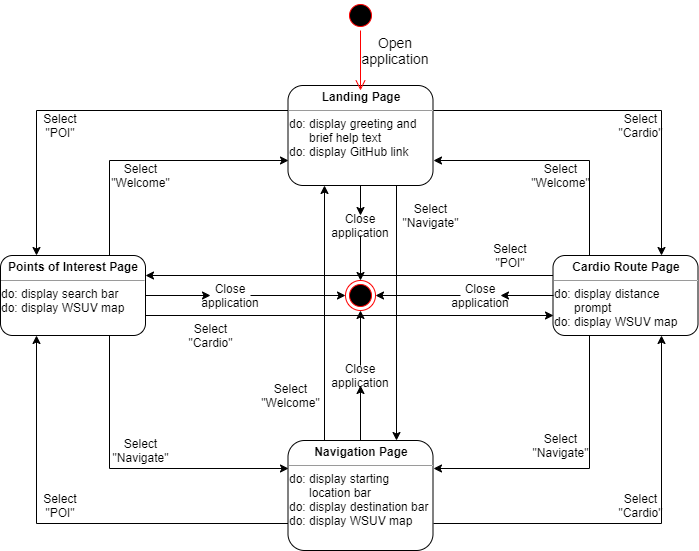

The diagram above was exported from draw.io. Its source (the exported page's mxGraphModel, read from the mxfile embedded in the PNG):
<mxGraphModel dx="1088" dy="568" grid="1" gridSize="10" guides="1" tooltips="1" connect="1" arrows="1" fold="1" page="1" pageScale="1" pageWidth="1100" pageHeight="850" background="#ffffff" math="0" shadow="0">
  <root>
    <mxCell id="0" />
    <mxCell id="1" parent="0" />
    <mxCell id="Tgtbhy3Xbaf_tTuFXiYS-10" value="&lt;font style=&quot;font-size: 14px&quot;&gt;Open application&lt;br&gt;&lt;br&gt;&lt;/font&gt;" style="text;html=1;strokeColor=none;fillColor=none;align=center;verticalAlign=middle;whiteSpace=wrap;rounded=0;" parent="1" vertex="1">
      <mxGeometry x="555" y="72.5" width="40" height="20" as="geometry" />
    </mxCell>
    <mxCell id="Tgtbhy3Xbaf_tTuFXiYS-30" style="edgeStyle=orthogonalEdgeStyle;rounded=0;orthogonalLoop=1;jettySize=auto;html=1;exitX=0.75;exitY=1;exitDx=0;exitDy=0;entryX=0.75;entryY=0;entryDx=0;entryDy=0;" parent="1" source="Tgtbhy3Xbaf_tTuFXiYS-13" target="Tgtbhy3Xbaf_tTuFXiYS-16" edge="1">
      <mxGeometry relative="1" as="geometry" />
    </mxCell>
    <mxCell id="Tgtbhy3Xbaf_tTuFXiYS-32" style="edgeStyle=orthogonalEdgeStyle;rounded=0;orthogonalLoop=1;jettySize=auto;html=1;exitX=0;exitY=0.25;exitDx=0;exitDy=0;entryX=0.25;entryY=0;entryDx=0;entryDy=0;" parent="1" source="Tgtbhy3Xbaf_tTuFXiYS-13" target="Tgtbhy3Xbaf_tTuFXiYS-15" edge="1">
      <mxGeometry relative="1" as="geometry" />
    </mxCell>
    <mxCell id="Tgtbhy3Xbaf_tTuFXiYS-34" style="edgeStyle=orthogonalEdgeStyle;rounded=0;orthogonalLoop=1;jettySize=auto;html=1;exitX=1;exitY=0.25;exitDx=0;exitDy=0;entryX=0.75;entryY=0;entryDx=0;entryDy=0;" parent="1" source="Tgtbhy3Xbaf_tTuFXiYS-13" target="Tgtbhy3Xbaf_tTuFXiYS-17" edge="1">
      <mxGeometry relative="1" as="geometry" />
    </mxCell>
    <mxCell id="Tgtbhy3Xbaf_tTuFXiYS-63" style="edgeStyle=orthogonalEdgeStyle;rounded=0;orthogonalLoop=1;jettySize=auto;html=1;exitX=0.5;exitY=1;exitDx=0;exitDy=0;entryX=0.5;entryY=0;entryDx=0;entryDy=0;" parent="1" source="Tgtbhy3Xbaf_tTuFXiYS-67" target="Tgtbhy3Xbaf_tTuFXiYS-61" edge="1">
      <mxGeometry relative="1" as="geometry" />
    </mxCell>
    <mxCell id="Tgtbhy3Xbaf_tTuFXiYS-13" value="&lt;p style=&quot;margin: 0px ; margin-top: 4px ; text-align: center&quot;&gt;&lt;b&gt;Landing Page&lt;/b&gt;&lt;/p&gt;&lt;hr size=&quot;1&quot;&gt;&lt;div style=&quot;height: 2px&quot;&gt;do: display greeting and&lt;br&gt;&amp;nbsp; &amp;nbsp; &amp;nbsp; brief help text&lt;br&gt;do: display GitHub link&lt;br&gt;&lt;br&gt;&lt;/div&gt;" style="verticalAlign=top;align=left;overflow=fill;fontSize=12;fontFamily=Helvetica;html=1;fillColor=#FFFFFF;rounded=1;" parent="1" vertex="1">
      <mxGeometry x="467.5" y="110" width="145" height="100" as="geometry" />
    </mxCell>
    <mxCell id="Tgtbhy3Xbaf_tTuFXiYS-28" style="edgeStyle=orthogonalEdgeStyle;rounded=0;orthogonalLoop=1;jettySize=auto;html=1;exitX=1;exitY=0.75;exitDx=0;exitDy=0;entryX=0;entryY=0.75;entryDx=0;entryDy=0;" parent="1" source="Tgtbhy3Xbaf_tTuFXiYS-15" target="Tgtbhy3Xbaf_tTuFXiYS-17" edge="1">
      <mxGeometry relative="1" as="geometry" />
    </mxCell>
    <mxCell id="Tgtbhy3Xbaf_tTuFXiYS-31" style="edgeStyle=orthogonalEdgeStyle;rounded=0;orthogonalLoop=1;jettySize=auto;html=1;exitX=0.75;exitY=0;exitDx=0;exitDy=0;entryX=0;entryY=0.75;entryDx=0;entryDy=0;" parent="1" source="Tgtbhy3Xbaf_tTuFXiYS-15" target="Tgtbhy3Xbaf_tTuFXiYS-13" edge="1">
      <mxGeometry relative="1" as="geometry" />
    </mxCell>
    <mxCell id="Tgtbhy3Xbaf_tTuFXiYS-35" style="edgeStyle=orthogonalEdgeStyle;rounded=0;orthogonalLoop=1;jettySize=auto;html=1;exitX=0.75;exitY=1;exitDx=0;exitDy=0;entryX=0;entryY=0.25;entryDx=0;entryDy=0;" parent="1" source="Tgtbhy3Xbaf_tTuFXiYS-15" target="Tgtbhy3Xbaf_tTuFXiYS-16" edge="1">
      <mxGeometry relative="1" as="geometry" />
    </mxCell>
    <mxCell id="Tgtbhy3Xbaf_tTuFXiYS-62" style="edgeStyle=orthogonalEdgeStyle;rounded=0;orthogonalLoop=1;jettySize=auto;html=1;exitX=1;exitY=0.5;exitDx=0;exitDy=0;entryX=0;entryY=0.5;entryDx=0;entryDy=0;" parent="1" source="Tgtbhy3Xbaf_tTuFXiYS-69" target="Tgtbhy3Xbaf_tTuFXiYS-61" edge="1">
      <mxGeometry relative="1" as="geometry" />
    </mxCell>
    <mxCell id="Tgtbhy3Xbaf_tTuFXiYS-15" value="&lt;p style=&quot;margin: 0px ; margin-top: 4px ; text-align: center&quot;&gt;&lt;b&gt;Points of Interest Page&lt;/b&gt;&lt;/p&gt;&lt;hr size=&quot;1&quot;&gt;&lt;div style=&quot;height: 2px&quot;&gt;do: display search bar&lt;br&gt;do: display WSUV map&lt;/div&gt;&lt;div style=&quot;height: 2px&quot;&gt;&lt;br&gt;&lt;/div&gt;" style="verticalAlign=top;align=left;overflow=fill;fontSize=12;fontFamily=Helvetica;html=1;fillColor=#FFFFFF;rounded=1;" parent="1" vertex="1">
      <mxGeometry x="180" y="280" width="145" height="80" as="geometry" />
    </mxCell>
    <mxCell id="Tgtbhy3Xbaf_tTuFXiYS-29" style="edgeStyle=orthogonalEdgeStyle;rounded=0;orthogonalLoop=1;jettySize=auto;html=1;exitX=0.25;exitY=0;exitDx=0;exitDy=0;entryX=0.25;entryY=1;entryDx=0;entryDy=0;" parent="1" source="Tgtbhy3Xbaf_tTuFXiYS-16" target="Tgtbhy3Xbaf_tTuFXiYS-13" edge="1">
      <mxGeometry relative="1" as="geometry" />
    </mxCell>
    <mxCell id="Tgtbhy3Xbaf_tTuFXiYS-36" style="edgeStyle=orthogonalEdgeStyle;rounded=0;orthogonalLoop=1;jettySize=auto;html=1;exitX=0;exitY=0.75;exitDx=0;exitDy=0;entryX=0.25;entryY=1;entryDx=0;entryDy=0;" parent="1" source="Tgtbhy3Xbaf_tTuFXiYS-16" target="Tgtbhy3Xbaf_tTuFXiYS-15" edge="1">
      <mxGeometry relative="1" as="geometry" />
    </mxCell>
    <mxCell id="Tgtbhy3Xbaf_tTuFXiYS-38" style="edgeStyle=orthogonalEdgeStyle;rounded=0;orthogonalLoop=1;jettySize=auto;html=1;exitX=1;exitY=0.75;exitDx=0;exitDy=0;entryX=0.75;entryY=1;entryDx=0;entryDy=0;" parent="1" source="Tgtbhy3Xbaf_tTuFXiYS-16" target="Tgtbhy3Xbaf_tTuFXiYS-17" edge="1">
      <mxGeometry relative="1" as="geometry" />
    </mxCell>
    <mxCell id="Tgtbhy3Xbaf_tTuFXiYS-65" style="edgeStyle=orthogonalEdgeStyle;rounded=0;orthogonalLoop=1;jettySize=auto;html=1;exitX=0.5;exitY=0;exitDx=0;exitDy=0;entryX=0.5;entryY=1;entryDx=0;entryDy=0;" parent="1" source="Tgtbhy3Xbaf_tTuFXiYS-66" target="Tgtbhy3Xbaf_tTuFXiYS-61" edge="1">
      <mxGeometry relative="1" as="geometry" />
    </mxCell>
    <mxCell id="Tgtbhy3Xbaf_tTuFXiYS-16" value="&lt;p style=&quot;margin: 0px ; margin-top: 4px ; text-align: center&quot;&gt;&lt;b&gt;Navigation Page&lt;/b&gt;&lt;/p&gt;&lt;hr size=&quot;1&quot;&gt;&lt;div style=&quot;height: 2px&quot;&gt;do: display starting&lt;br&gt;&amp;nbsp; &amp;nbsp; &amp;nbsp; location bar&lt;br&gt;do: display destination bar&lt;br&gt;do: display WSUV map&lt;/div&gt;" style="verticalAlign=top;align=left;overflow=fill;fontSize=12;fontFamily=Helvetica;html=1;fillColor=#FFFFFF;rounded=1;" parent="1" vertex="1">
      <mxGeometry x="467.5" y="465" width="145" height="110" as="geometry" />
    </mxCell>
    <mxCell id="Tgtbhy3Xbaf_tTuFXiYS-26" style="edgeStyle=orthogonalEdgeStyle;rounded=0;orthogonalLoop=1;jettySize=auto;html=1;exitX=0;exitY=0.25;exitDx=0;exitDy=0;entryX=1;entryY=0.25;entryDx=0;entryDy=0;" parent="1" source="Tgtbhy3Xbaf_tTuFXiYS-17" target="Tgtbhy3Xbaf_tTuFXiYS-15" edge="1">
      <mxGeometry relative="1" as="geometry" />
    </mxCell>
    <mxCell id="Tgtbhy3Xbaf_tTuFXiYS-33" style="edgeStyle=orthogonalEdgeStyle;rounded=0;orthogonalLoop=1;jettySize=auto;html=1;exitX=0.25;exitY=0;exitDx=0;exitDy=0;entryX=1;entryY=0.75;entryDx=0;entryDy=0;" parent="1" source="Tgtbhy3Xbaf_tTuFXiYS-17" target="Tgtbhy3Xbaf_tTuFXiYS-13" edge="1">
      <mxGeometry relative="1" as="geometry" />
    </mxCell>
    <mxCell id="Tgtbhy3Xbaf_tTuFXiYS-37" style="edgeStyle=orthogonalEdgeStyle;rounded=0;orthogonalLoop=1;jettySize=auto;html=1;exitX=0.25;exitY=1;exitDx=0;exitDy=0;entryX=1;entryY=0.25;entryDx=0;entryDy=0;" parent="1" source="Tgtbhy3Xbaf_tTuFXiYS-17" target="Tgtbhy3Xbaf_tTuFXiYS-16" edge="1">
      <mxGeometry relative="1" as="geometry" />
    </mxCell>
    <mxCell id="Tgtbhy3Xbaf_tTuFXiYS-64" style="edgeStyle=orthogonalEdgeStyle;rounded=0;orthogonalLoop=1;jettySize=auto;html=1;exitX=0;exitY=0.5;exitDx=0;exitDy=0;entryX=1;entryY=0.5;entryDx=0;entryDy=0;" parent="1" source="Tgtbhy3Xbaf_tTuFXiYS-68" target="Tgtbhy3Xbaf_tTuFXiYS-61" edge="1">
      <mxGeometry relative="1" as="geometry" />
    </mxCell>
    <mxCell id="Tgtbhy3Xbaf_tTuFXiYS-17" value="&lt;p style=&quot;margin: 0px ; margin-top: 4px ; text-align: center&quot;&gt;&lt;b&gt;Cardio Route Page&lt;/b&gt;&lt;/p&gt;&lt;hr size=&quot;1&quot;&gt;&lt;div style=&quot;height: 2px&quot;&gt;do: display distance&lt;br&gt;&amp;nbsp; &amp;nbsp; &amp;nbsp; prompt&lt;br&gt;do: display WSUV map&lt;/div&gt;" style="verticalAlign=top;align=left;overflow=fill;fontSize=12;fontFamily=Helvetica;html=1;fillColor=#FFFFFF;rounded=1;" parent="1" vertex="1">
      <mxGeometry x="732.5" y="280" width="145" height="80" as="geometry" />
    </mxCell>
    <mxCell id="Tgtbhy3Xbaf_tTuFXiYS-42" value="" style="ellipse;html=1;shape=startState;fillColor=#000000;strokeColor=#ff0000;rounded=1;" parent="1" vertex="1">
      <mxGeometry x="525" y="25" width="30" height="30" as="geometry" />
    </mxCell>
    <mxCell id="Tgtbhy3Xbaf_tTuFXiYS-43" value="" style="edgeStyle=orthogonalEdgeStyle;html=1;verticalAlign=bottom;endArrow=open;endSize=8;strokeColor=#ff0000;" parent="1" source="Tgtbhy3Xbaf_tTuFXiYS-42" edge="1">
      <mxGeometry relative="1" as="geometry">
        <mxPoint x="540" y="115" as="targetPoint" />
      </mxGeometry>
    </mxCell>
    <mxCell id="Tgtbhy3Xbaf_tTuFXiYS-46" value="Select &quot;Cardio&quot;" style="text;html=1;strokeColor=none;fillColor=none;align=center;verticalAlign=middle;whiteSpace=wrap;rounded=0;" parent="1" vertex="1">
      <mxGeometry x="800" y="140" width="40" height="20" as="geometry" />
    </mxCell>
    <mxCell id="Tgtbhy3Xbaf_tTuFXiYS-47" value="Select &quot;Cardio&quot;&lt;br&gt;" style="text;html=1;strokeColor=none;fillColor=none;align=center;verticalAlign=middle;whiteSpace=wrap;rounded=0;" parent="1" vertex="1">
      <mxGeometry x="800" y="520" width="40" height="20" as="geometry" />
    </mxCell>
    <mxCell id="Tgtbhy3Xbaf_tTuFXiYS-48" value="Select &quot;Cardio&quot;" style="text;html=1;strokeColor=none;fillColor=none;align=center;verticalAlign=middle;whiteSpace=wrap;rounded=0;" parent="1" vertex="1">
      <mxGeometry x="370" y="350" width="40" height="20" as="geometry" />
    </mxCell>
    <mxCell id="Tgtbhy3Xbaf_tTuFXiYS-49" value="Select &quot;Welcome&quot;" style="text;html=1;strokeColor=none;fillColor=none;align=center;verticalAlign=middle;whiteSpace=wrap;rounded=0;" parent="1" vertex="1">
      <mxGeometry x="300" y="190" width="40" height="20" as="geometry" />
    </mxCell>
    <mxCell id="Tgtbhy3Xbaf_tTuFXiYS-50" value="Select &quot;Welcome&quot;" style="text;html=1;strokeColor=none;fillColor=none;align=center;verticalAlign=middle;whiteSpace=wrap;rounded=0;" parent="1" vertex="1">
      <mxGeometry x="720" y="190" width="40" height="20" as="geometry" />
    </mxCell>
    <mxCell id="Tgtbhy3Xbaf_tTuFXiYS-51" value="Select &quot;Welcome&quot;" style="text;html=1;strokeColor=none;fillColor=none;align=center;verticalAlign=middle;whiteSpace=wrap;rounded=0;" parent="1" vertex="1">
      <mxGeometry x="450" y="410" width="40" height="20" as="geometry" />
    </mxCell>
    <mxCell id="Tgtbhy3Xbaf_tTuFXiYS-54" value="Select &quot;POI&quot;" style="text;html=1;strokeColor=none;fillColor=none;align=center;verticalAlign=middle;whiteSpace=wrap;rounded=0;" parent="1" vertex="1">
      <mxGeometry x="670" y="270" width="40" height="20" as="geometry" />
    </mxCell>
    <mxCell id="Tgtbhy3Xbaf_tTuFXiYS-55" value="Select &quot;POI&quot;" style="text;html=1;strokeColor=none;fillColor=none;align=center;verticalAlign=middle;whiteSpace=wrap;rounded=0;" parent="1" vertex="1">
      <mxGeometry x="220" y="520" width="40" height="20" as="geometry" />
    </mxCell>
    <mxCell id="Tgtbhy3Xbaf_tTuFXiYS-56" value="Select &quot;POI&quot;" style="text;html=1;strokeColor=none;fillColor=none;align=center;verticalAlign=middle;whiteSpace=wrap;rounded=0;" parent="1" vertex="1">
      <mxGeometry x="220" y="140" width="40" height="20" as="geometry" />
    </mxCell>
    <mxCell id="Tgtbhy3Xbaf_tTuFXiYS-57" value="Select &quot;Navigate&quot;" style="text;html=1;strokeColor=none;fillColor=none;align=center;verticalAlign=middle;whiteSpace=wrap;rounded=0;" parent="1" vertex="1">
      <mxGeometry x="590" y="230" width="40" height="20" as="geometry" />
    </mxCell>
    <mxCell id="Tgtbhy3Xbaf_tTuFXiYS-59" value="Select &quot;Navigate&quot;" style="text;html=1;strokeColor=none;fillColor=none;align=center;verticalAlign=middle;whiteSpace=wrap;rounded=0;" parent="1" vertex="1">
      <mxGeometry x="300" y="465" width="40" height="20" as="geometry" />
    </mxCell>
    <mxCell id="Tgtbhy3Xbaf_tTuFXiYS-60" value="Select &quot;Navigate&quot;" style="text;html=1;strokeColor=none;fillColor=none;align=center;verticalAlign=middle;whiteSpace=wrap;rounded=0;" parent="1" vertex="1">
      <mxGeometry x="720" y="460" width="40" height="20" as="geometry" />
    </mxCell>
    <mxCell id="Tgtbhy3Xbaf_tTuFXiYS-61" value="" style="ellipse;html=1;shape=endState;fillColor=#000000;strokeColor=#ff0000;rounded=1;" parent="1" vertex="1">
      <mxGeometry x="525" y="305" width="30" height="30" as="geometry" />
    </mxCell>
    <mxCell id="Tgtbhy3Xbaf_tTuFXiYS-69" value="Close application" style="text;html=1;strokeColor=none;fillColor=none;align=center;verticalAlign=middle;whiteSpace=wrap;rounded=0;" parent="1" vertex="1">
      <mxGeometry x="390" y="310" width="40" height="20" as="geometry" />
    </mxCell>
    <mxCell id="Tgtbhy3Xbaf_tTuFXiYS-71" style="edgeStyle=orthogonalEdgeStyle;rounded=0;orthogonalLoop=1;jettySize=auto;html=1;exitX=1;exitY=0.5;exitDx=0;exitDy=0;entryX=0;entryY=0.5;entryDx=0;entryDy=0;" parent="1" source="Tgtbhy3Xbaf_tTuFXiYS-15" target="Tgtbhy3Xbaf_tTuFXiYS-69" edge="1">
      <mxGeometry relative="1" as="geometry">
        <mxPoint x="325" y="320" as="sourcePoint" />
        <mxPoint x="525" y="320" as="targetPoint" />
      </mxGeometry>
    </mxCell>
    <mxCell id="Tgtbhy3Xbaf_tTuFXiYS-68" value="Close application" style="text;html=1;strokeColor=none;fillColor=none;align=center;verticalAlign=middle;whiteSpace=wrap;rounded=0;" parent="1" vertex="1">
      <mxGeometry x="640" y="310" width="40" height="20" as="geometry" />
    </mxCell>
    <mxCell id="Tgtbhy3Xbaf_tTuFXiYS-72" style="edgeStyle=orthogonalEdgeStyle;rounded=0;orthogonalLoop=1;jettySize=auto;html=1;exitX=0;exitY=0.5;exitDx=0;exitDy=0;entryX=1;entryY=0.5;entryDx=0;entryDy=0;" parent="1" source="Tgtbhy3Xbaf_tTuFXiYS-17" target="Tgtbhy3Xbaf_tTuFXiYS-68" edge="1">
      <mxGeometry relative="1" as="geometry">
        <mxPoint x="733" y="320" as="sourcePoint" />
        <mxPoint x="555" y="320" as="targetPoint" />
      </mxGeometry>
    </mxCell>
    <mxCell id="Tgtbhy3Xbaf_tTuFXiYS-67" value="Close application" style="text;html=1;strokeColor=none;fillColor=none;align=center;verticalAlign=middle;whiteSpace=wrap;rounded=0;" parent="1" vertex="1">
      <mxGeometry x="520" y="240" width="40" height="20" as="geometry" />
    </mxCell>
    <mxCell id="Tgtbhy3Xbaf_tTuFXiYS-74" style="edgeStyle=orthogonalEdgeStyle;rounded=0;orthogonalLoop=1;jettySize=auto;html=1;exitX=0.5;exitY=1;exitDx=0;exitDy=0;entryX=0.5;entryY=0;entryDx=0;entryDy=0;" parent="1" source="Tgtbhy3Xbaf_tTuFXiYS-13" target="Tgtbhy3Xbaf_tTuFXiYS-67" edge="1">
      <mxGeometry relative="1" as="geometry">
        <mxPoint x="540" y="210" as="sourcePoint" />
        <mxPoint x="540" y="305" as="targetPoint" />
      </mxGeometry>
    </mxCell>
    <mxCell id="Tgtbhy3Xbaf_tTuFXiYS-66" value="Close application" style="text;html=1;strokeColor=none;fillColor=none;align=center;verticalAlign=middle;whiteSpace=wrap;rounded=0;" parent="1" vertex="1">
      <mxGeometry x="520" y="390" width="40" height="20" as="geometry" />
    </mxCell>
    <mxCell id="Tgtbhy3Xbaf_tTuFXiYS-75" style="edgeStyle=orthogonalEdgeStyle;rounded=0;orthogonalLoop=1;jettySize=auto;html=1;exitX=0.5;exitY=0;exitDx=0;exitDy=0;entryX=0.5;entryY=1;entryDx=0;entryDy=0;" parent="1" source="Tgtbhy3Xbaf_tTuFXiYS-16" target="Tgtbhy3Xbaf_tTuFXiYS-66" edge="1">
      <mxGeometry relative="1" as="geometry">
        <mxPoint x="540" y="465" as="sourcePoint" />
        <mxPoint x="540" y="335" as="targetPoint" />
      </mxGeometry>
    </mxCell>
  </root>
</mxGraphModel>